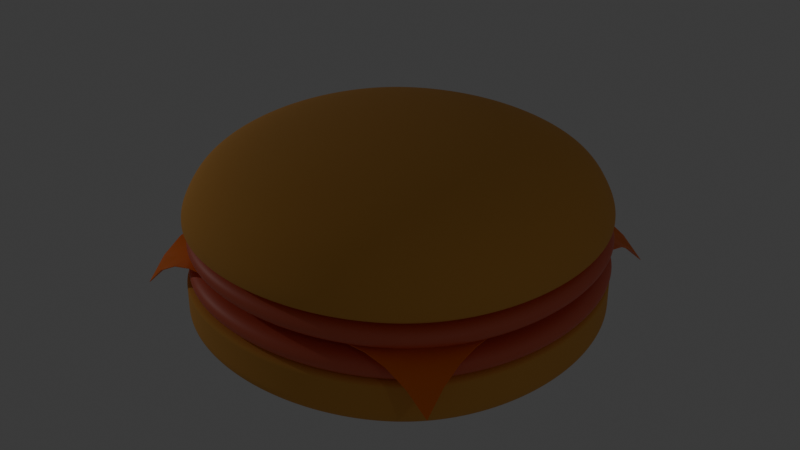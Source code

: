 # Source: HamBurger.blend  (saved by Blender 4.3.34; exported with 4.5.12 LTS)
import bpy
from mathutils import Matrix  # noqa: F401  (used for matrix-valued properties, if any)

bpy.ops.wm.read_factory_settings(use_empty=True)
scene = bpy.context.scene
scene.name = 'Scene'

# ---- collections
col_collection = bpy.data.collections.new('Collection'); scene.collection.children.link(col_collection)

# ---- materials (node trees are filled in below, after node groups)
mat_bun_material = bpy.data.materials.new('Bun Material')
mat_meat = bpy.data.materials.new('Meat')
mat_meat.alpha_threshold = 0.0
mat_meat.roughness = 0.5
mat_meat.line_color = (0.0, 0.0, 0.0, 1.0)
mat_cheese = bpy.data.materials.new('Cheese')

# ---- node groups
ng_smooth_by_angle = bpy.data.node_groups.new('Smooth by Angle', 'GeometryNodeTree')
_s = ng_smooth_by_angle.interface.new_socket(name='Mesh', in_out='OUTPUT', socket_type='NodeSocketGeometry')
_s = ng_smooth_by_angle.interface.new_socket(name='Mesh', in_out='INPUT', socket_type='NodeSocketGeometry')
_s = ng_smooth_by_angle.interface.new_socket(name='Angle', in_out='INPUT', socket_type='NodeSocketFloat')
_s.subtype = 'ANGLE'
_s.default_value = 0.5236
_s.min_value = 0.0
_s.max_value = 3.142
_s.description = 'Maximum face angle for smooth edges'
_s = ng_smooth_by_angle.interface.new_socket(name='Ignore Sharpness', in_out='INPUT', socket_type='NodeSocketBool')
_s.force_non_field = True
ng_smooth_by_angle.description = 'Set the sharpness of mesh edges based on the angle between the neighboring faces'
ng_smooth_by_angle.is_modifier = True
_N = ng_smooth_by_angle.nodes; _L = ng_smooth_by_angle.links
n0 = _N.new('GeometryNodeSetShadeSmooth'); n0.name = 'Set Shade Smooth'; n0.location = (120, -80)
n0.domain = 'EDGE'
n1 = _N.new('GeometryNodeSetShadeSmooth'); n1.name = 'Set Shade Smooth.001'; n1.location = (300, -80)
n2 = _N.new('NodeGroupOutput'); n2.name = 'Group Output'; n2.location = (480, -80)
n3 = _N.new('GeometryNodeInputMeshEdgeAngle'); n3.name = 'Edge Angle'; n3.location = (-440, -240)
n4 = _N.new('NodeGroupInput'); n4.name = 'Group Input'; n4.location = (-80, -80)
n5 = _N.new('GeometryNodeInputEdgeSmooth'); n5.name = 'Is Edge Smooth'; n5.location = (-260, -120)
n6 = _N.new('GeometryNodeInputShadeSmooth'); n6.name = 'Is Shade Smooth'; n6.location = (-440, -397)
n7 = _N.new('FunctionNodeCompare'); n7.name = 'Compare'; n7.location = (-260, -260)
n7.operation = 'LESS_EQUAL'
n7.inputs[6].default_value = (0.0, 0.0, 0.0, 0.0)
n7.inputs[7].default_value = (0.0, 0.0, 0.0, 0.0)
n8 = _N.new('FunctionNodeBooleanMath'); n8.name = 'Boolean Math.001'; n8.location = (-80, -260)
n9 = _N.new('NodeGroupInput'); n9.name = 'Group Input.001'; n9.location = (-440, -329)
n10 = _N.new('NodeGroupInput'); n10.name = 'Group Input.002'; n10.location = (-259, -189)
n11 = _N.new('FunctionNodeBooleanMath'); n11.name = 'Boolean Math'; n11.location = (-80, -149)
n11.operation = 'OR'
n12 = _N.new('FunctionNodeBooleanMath'); n12.name = 'Boolean Math.002'; n12.location = (-260, -380)
n12.operation = 'OR'
n13 = _N.new('NodeGroupInput'); n13.name = 'Group Input.003'; n13.location = (-440, -460)
_L.new(n3.outputs[0], n7.inputs[0])
_L.new(n1.outputs[0], n2.inputs[0])
_L.new(n9.outputs[1], n7.inputs[1])
_L.new(n7.outputs[0], n8.inputs[0])
_L.new(n4.outputs[0], n0.inputs[0])
_L.new(n0.outputs[0], n1.inputs[0])
_L.new(n8.outputs[0], n0.inputs[2])
_L.new(n10.outputs[2], n11.inputs[1])
_L.new(n5.outputs[0], n11.inputs[0])
_L.new(n11.outputs[0], n0.inputs[1])
_L.new(n13.outputs[2], n12.inputs[1])
_L.new(n6.outputs[0], n12.inputs[0])
_L.new(n12.outputs[0], n8.inputs[1])
n2.is_active_output = True

# ---- material node trees
mat_bun_material.use_nodes = True; mat_bun_material.node_tree.nodes.clear()
_N = mat_bun_material.node_tree.nodes; _L = mat_bun_material.node_tree.links
n0 = _N.new('ShaderNodeBsdfPrincipled'); n0.name = 'Principled BSDF'; n0.location = (10, 300)
n0.inputs[0].default_value = (0.8018, 0.3814, 0.08291, 1.0)
n0.inputs[2].default_value = 1.0
n1 = _N.new('ShaderNodeOutputMaterial'); n1.name = 'Material Output'; n1.location = (300, 300)
_L.new(n0.outputs[0], n1.inputs[0])
n1.is_active_output = True
mat_meat.use_nodes = True; mat_meat.node_tree.nodes.clear()
_N = mat_meat.node_tree.nodes; _L = mat_meat.node_tree.links
n0 = _N.new('ShaderNodeOutputMaterial'); n0.name = 'Material Output'; n0.location = (300, 300)
n1 = _N.new('ShaderNodeBsdfPrincipled'); n1.name = 'Principled BSDF'; n1.location = (10, 300)
n1.inputs[0].default_value = (0.8013, 0.1496, 0.0778, 1.0)
n1.inputs[3].default_value = 1.45
_L.new(n1.outputs[0], n0.inputs[0])
n0.is_active_output = True
mat_cheese.use_nodes = True; mat_cheese.node_tree.nodes.clear()
_N = mat_cheese.node_tree.nodes; _L = mat_cheese.node_tree.links
n0 = _N.new('ShaderNodeBsdfPrincipled'); n0.name = 'Principled BSDF'; n0.location = (10, 300)
n0.inputs[0].default_value = (1.0, 0.1983, 0.009286, 1.0)
n1 = _N.new('ShaderNodeOutputMaterial'); n1.name = 'Material Output'; n1.location = (300, 300)
_L.new(n0.outputs[0], n1.inputs[0])
n1.is_active_output = True

# ---- world
world_world = bpy.data.worlds.new('World'); scene.world = world_world
world_world.use_nodes = True; world_world.node_tree.nodes.clear()
_N = world_world.node_tree.nodes; _L = world_world.node_tree.links
n0 = _N.new('ShaderNodeOutputWorld'); n0.name = 'World Output'; n0.location = (300, 300)
n1 = _N.new('ShaderNodeBackground'); n1.name = 'Background'; n1.location = (10, 300)
n1.inputs[0].default_value = (0.05088, 0.05088, 0.05088, 1.0)
_L.new(n1.outputs[0], n0.inputs[0])
n0.is_active_output = True
world_world.color = (0.05088, 0.05088, 0.05088)
world_world.sun_shadow_jitter_overblur = 0.0

# ---- lights
light_point = bpy.data.lights.new('Point', 'POINT')
light_point.energy = 1.5e+04
light_point.shadow_soft_size = 0.6703
light_point_001 = bpy.data.lights.new('Point.001', 'POINT')
light_point_001.energy = 3000.0
light_point_002 = bpy.data.lights.new('Point.002', 'POINT')
light_point_002.energy = 3000.0
light_point_003 = bpy.data.lights.new('Point.003', 'POINT')
light_point_003.energy = 3000.0

# ---- meshes
me_cube = bpy.data.meshes.new('Cube')
me_cube.from_pydata([(-29.86, -29.86, 0.3575), (-29.86, -29.86, 10.78), (-29.86, 29.86, 0.3575), (-29.86, 29.86, 10.78), (29.86, -29.86, 0.3575), (29.86, -29.86, 10.78), (29.86, 29.86, 0.3575), (29.86, 29.86, 10.78), (-29.86, -29.86, 9.042), (-29.86, 29.86, 9.042), (29.86, 29.86, 9.042), (29.86, -29.86, 9.042), (-29.86, 29.86, 6.762), (29.86, 29.86, 6.762), (29.86, -29.86, 6.762), (-29.86, -29.86, 6.762)], [], [(8, 1, 3, 9), (9, 3, 7, 10), (10, 7, 5, 11), (11, 5, 1, 8), (2, 6, 4, 0), (7, 3, 1, 5), (14, 11, 8, 15), (13, 10, 11, 14), (12, 9, 10, 13), (15, 8, 9, 12), (0, 15, 12, 2), (2, 12, 13, 6), (6, 13, 14, 4), (4, 14, 15, 0)])
me_cube.polygons.foreach_set('use_smooth', [True] * 14)
_uv = me_cube.uv_layers.new(name='UVMap')
_uv.uv.foreach_set('vector', [0.5983, 0.0, 0.625, 0.0, 0.625, 0.25, 0.5983, 0.25, 0.5983, 0.25, 0.625, 0.25, 0.625, 0.5, 0.5983, 0.5, 0.5983, 0.5, 0.625, 0.5, 0.625, 0.75, 0.5983, 0.75, 0.5983, 0.75, 0.625, 0.75, 0.625, 1.0, 0.5983, 1.0, 0.125, 0.5, 0.375, 0.5, 0.375, 0.75, 0.125, 0.75, 0.625, 0.5, 0.875, 0.5, 0.875, 0.75, 0.625, 0.75, 0.4735, 0.75, 0.5983, 0.75, 0.5983, 1.0, 0.4735, 1.0, 0.4735, 0.5, 0.5983, 0.5, 0.5983, 0.75, 0.4735, 0.75, 0.4735, 0.25, 0.5983, 0.25, 0.5983, 0.5, 0.4735, 0.5, 0.4735, 0.0, 0.5983, 0.0, 0.5983, 0.25, 0.4735, 0.25, 0.375, 0.0, 0.4735, 0.0, 0.4735, 0.25, 0.375, 0.25, 0.375, 0.25, 0.4735, 0.25, 0.4735, 0.5, 0.375, 0.5, 0.375, 0.5, 0.4735, 0.5, 0.4735, 0.75, 0.375, 0.75, 0.375, 0.75, 0.4735, 0.75, 0.4735, 1.0, 0.375, 1.0])
me_cube.materials.append(mat_bun_material)
me_cube.update()
me_cube_001 = bpy.data.meshes.new('Cube.001')
me_cube_001.from_pydata([(-24.9, -24.9, 4.685), (-21.62, -21.62, 8.791), (-24.9, 24.9, 4.685), (-21.62, 21.62, 8.791), (24.9, -24.9, 4.685), (21.62, -21.62, 8.791), (24.9, 24.9, 4.685), (21.62, 21.62, 8.791), (-29.86, -29.86, 8.487), (-29.86, 29.86, 8.487), (29.86, 29.86, 8.487), (29.86, -29.86, 8.487), (-29.86, 29.86, 5.433), (29.86, 29.86, 5.433), (29.86, -29.86, 5.433), (-29.86, -29.86, 5.433)], [], [(8, 1, 3, 9), (9, 3, 7, 10), (10, 7, 5, 11), (11, 5, 1, 8), (2, 6, 4, 0), (7, 3, 1, 5), (14, 11, 8, 15), (13, 10, 11, 14), (12, 9, 10, 13), (15, 8, 9, 12), (0, 15, 12, 2), (2, 12, 13, 6), (6, 13, 14, 4), (4, 14, 15, 0)])
me_cube_001.polygons.foreach_set('use_smooth', [True] * 14)
_uv = me_cube_001.uv_layers.new(name='UVMap')
_uv.uv.foreach_set('vector', [0.5983, 0.0, 0.625, 0.0, 0.625, 0.25, 0.5983, 0.25, 0.5983, 0.25, 0.625, 0.25, 0.625, 0.5, 0.5983, 0.5, 0.5983, 0.5, 0.625, 0.5, 0.625, 0.75, 0.5983, 0.75, 0.5983, 0.75, 0.625, 0.75, 0.625, 1.0, 0.5983, 1.0, 0.125, 0.5, 0.375, 0.5, 0.375, 0.75, 0.125, 0.75, 0.625, 0.5, 0.875, 0.5, 0.875, 0.75, 0.625, 0.75, 0.4735, 0.75, 0.5983, 0.75, 0.5983, 1.0, 0.4735, 1.0, 0.4735, 0.5, 0.5983, 0.5, 0.5983, 0.75, 0.4735, 0.75, 0.4735, 0.25, 0.5983, 0.25, 0.5983, 0.5, 0.4735, 0.5, 0.4735, 0.0, 0.5983, 0.0, 0.5983, 0.25, 0.4735, 0.25, 0.375, 0.0, 0.4735, 0.0, 0.4735, 0.25, 0.375, 0.25, 0.375, 0.25, 0.4735, 0.25, 0.4735, 0.5, 0.375, 0.5, 0.375, 0.5, 0.4735, 0.5, 0.4735, 0.75, 0.375, 0.75, 0.375, 0.75, 0.4735, 0.75, 0.4735, 1.0, 0.375, 1.0])
me_cube_001.materials.append(mat_meat)
me_cube_001.update()
me_plane = bpy.data.meshes.new('Plane')
me_plane.from_pydata([(-23.72, -23.3, -13.75), (23.43, -23.3, -13.75), (-21.71, 24.53, -10.73), (23.43, 23.86, -13.75), (-22.71, 21.22, -9.707), (-23.21, 18.0, -9.043), (-23.42, 14.87, -8.641), (-23.54, 11.82, -8.408), (-23.58, 8.842, -8.341), (-23.58, 5.895, -8.341), (-23.58, 2.947, -8.341), (-23.58, 0.0, -8.341), (-23.58, -2.947, -8.341), (-23.58, -5.895, -8.341), (-23.58, -8.842, -8.341), (-23.58, -11.79, -8.341), (-23.58, -14.74, -8.391), (-23.58, -17.68, -9.116), (-23.61, -20.58, -10.81), (-20.66, -23.53, -10.81), (-17.68, -23.58, -9.116), (-14.74, -23.58, -8.391), (-11.79, -23.58, -8.341), (-8.842, -23.58, -8.341), (-5.895, -23.58, -8.341), (-2.947, -23.58, -8.341), (0.0, -23.58, -8.341), (2.947, -23.58, -8.341), (5.895, -23.58, -8.341), (8.842, -23.58, -8.341), (11.79, -23.58, -8.341), (14.74, -23.58, -8.391), (17.68, -23.58, -9.116), (20.6, -23.53, -10.81), (23.55, -20.58, -10.81), (23.58, -17.68, -9.116), (23.58, -14.74, -8.391), (23.58, -11.79, -8.341), (23.58, -8.842, -8.341), (23.58, -5.895, -8.341), (23.58, -2.947, -8.341), (23.58, 0.0, -8.341), (23.58, 2.947, -8.341), (23.58, 5.895, -8.341), (23.58, 8.842, -8.341), (23.58, 11.79, -8.341), (23.58, 14.74, -8.391), (23.58, 17.68, -9.116), (23.55, 20.68, -10.81), (20.6, 23.63, -10.81), (17.68, 23.58, -9.116), (14.74, 23.58, -8.391), (11.79, 23.58, -8.341), (8.842, 23.58, -8.341), (5.895, 23.58, -8.341), (2.947, 23.58, -8.341), (0.0, 23.58, -8.341), (-2.947, 23.58, -8.341), (-5.895, 23.58, -8.341), (-8.842, 23.58, -8.341), (-11.75, 23.61, -8.408), (-14.58, 23.72, -8.641), (-17.28, 23.9, -9.058), (-19.67, 24.17, -9.751), (-20.64, -20.62, -9.97), (-20.63, -17.68, -8.868), (-20.63, -14.74, -8.355), (-20.63, -11.79, -8.341), (-20.63, -8.842, -8.341), (-20.63, -5.895, -8.341), (-20.63, -2.947, -8.341), (-20.63, 0.0, -8.341), (-20.63, 2.947, -8.341), (-20.63, 5.895, -8.341), (-20.63, 8.842, -8.341), (-20.61, 11.81, -8.391), (-20.5, 14.85, -8.592), (-20.32, 17.95, -8.933), (-19.99, 21.1, -9.406), (-17.68, -20.63, -8.868), (-17.68, -17.68, -8.454), (-17.68, -14.74, -8.341), (-17.68, -11.79, -8.341), (-17.68, -8.842, -8.341), (-17.68, -5.895, -8.341), (-17.68, -2.947, -8.341), (-17.68, 0.0, -8.341), (-17.68, 2.947, -8.341), (-17.68, 5.895, -8.341), (-17.68, 8.842, -8.341), (-17.68, 11.8, -8.356), (-17.61, 14.8, -8.48), (-17.5, 17.85, -8.698), (-17.37, 20.9, -8.934), (-14.74, -20.63, -8.355), (-14.74, -17.68, -8.341), (-14.74, -14.74, -8.341), (-14.74, -11.79, -8.341), (-14.74, -8.842, -8.341), (-14.74, -5.895, -8.341), (-14.74, -2.947, -8.341), (-14.74, 0.0, -8.341), (-14.74, 2.947, -8.341), (-14.74, 5.895, -8.341), (-14.74, 8.842, -8.341), (-14.74, 11.79, -8.341), (-14.72, 14.75, -8.376), (-14.66, 17.75, -8.48), (-14.6, 20.75, -8.592), (-11.79, -20.63, -8.341), (-11.79, -17.68, -8.341), (-11.79, -14.74, -8.341), (-11.79, -11.79, -8.341), (-11.79, -8.842, -8.341), (-11.79, -5.895, -8.341), (-11.79, -2.947, -8.341), (-11.79, 0.0, -8.341), (-11.79, 2.947, -8.341), (-11.79, 5.895, -8.341), (-11.79, 8.842, -8.341), (-11.79, 11.79, -8.341), (-11.79, 14.74, -8.341), (-11.78, 17.69, -8.356), (-11.76, 20.65, -8.391), (-8.842, -20.63, -8.341), (-8.842, -17.68, -8.341), (-8.842, -14.74, -8.341), (-8.842, -11.79, -8.341), (-8.842, -8.842, -8.341), (-8.842, -5.895, -8.341), (-8.842, -2.947, -8.341), (-8.842, 0.0, -8.341), (-8.842, 2.947, -8.341), (-8.842, 5.895, -8.341), (-8.842, 8.842, -8.341), (-8.842, 11.79, -8.341), (-8.842, 14.74, -8.341), (-8.842, 17.68, -8.341), (-8.842, 20.63, -8.341), (-5.895, -20.63, -8.341), (-5.895, -17.68, -8.341), (-5.895, -14.74, -8.341), (-5.895, -11.79, -8.341), (-5.895, -8.842, -8.341), (-5.895, -5.895, -8.341), (-5.895, -2.947, -8.341), (-5.895, 0.0, -8.341), (-5.895, 2.947, -8.341), (-5.895, 5.895, -8.341), (-5.895, 8.842, -8.341), (-5.895, 11.79, -8.341), (-5.895, 14.74, -8.341), (-5.895, 17.68, -8.341), (-5.895, 20.63, -8.341), (-2.947, -20.63, -8.341), (-2.947, -17.68, -8.341), (-2.947, -14.74, -8.341), (-2.947, -11.79, -8.341), (-2.947, -8.842, -8.341), (-2.947, -5.895, -8.341), (-2.947, -2.947, -8.341), (-2.947, 0.0, -8.341), (-2.947, 2.947, -8.341), (-2.947, 5.895, -8.341), (-2.947, 8.842, -8.341), (-2.947, 11.79, -8.341), (-2.947, 14.74, -8.341), (-2.947, 17.68, -8.341), (-2.947, 20.63, -8.341), (0.0, -20.63, -8.341), (0.0, -17.68, -8.341), (0.0, -14.74, -8.341), (0.0, -11.79, -8.341), (0.0, -8.842, -8.341), (0.0, -5.895, -8.341), (0.0, -2.947, -8.341), (0.0, 0.0, -8.341), (0.0, 2.947, -8.341), (0.0, 5.895, -8.341), (0.0, 8.842, -8.341), (0.0, 11.79, -8.341), (0.0, 14.74, -8.341), (0.0, 17.68, -8.341), (0.0, 20.63, -8.341), (2.947, -20.63, -8.341), (2.947, -17.68, -8.341), (2.947, -14.74, -8.341), (2.947, -11.79, -8.341), (2.947, -8.842, -8.341), (2.947, -5.895, -8.341), (2.947, -2.947, -8.341), (2.947, 0.0, -8.341), (2.947, 2.947, -8.341), (2.947, 5.895, -8.341), (2.947, 8.842, -8.341), (2.947, 11.79, -8.341), (2.947, 14.74, -8.341), (2.947, 17.68, -8.341), (2.947, 20.63, -8.341), (5.895, -20.63, -8.341), (5.895, -17.68, -8.341), (5.895, -14.74, -8.341), (5.895, -11.79, -8.341), (5.895, -8.842, -8.341), (5.895, -5.895, -8.341), (5.895, -2.947, -8.341), (5.895, 0.0, -8.341), (5.895, 2.947, -8.341), (5.895, 5.895, -8.341), (5.895, 8.842, -8.341), (5.895, 11.79, -8.341), (5.895, 14.74, -8.341), (5.895, 17.68, -8.341), (5.895, 20.63, -8.341), (8.842, -20.63, -8.341), (8.842, -17.68, -8.341), (8.842, -14.74, -8.341), (8.842, -11.79, -8.341), (8.842, -8.842, -8.341), (8.842, -5.895, -8.341), (8.842, -2.947, -8.341), (8.842, 0.0, -8.341), (8.842, 2.947, -8.341), (8.842, 5.895, -8.341), (8.842, 8.842, -8.341), (8.842, 11.79, -8.341), (8.842, 14.74, -8.341), (8.842, 17.68, -8.341), (8.842, 20.63, -8.341), (11.79, -20.63, -8.341), (11.79, -17.68, -8.341), (11.79, -14.74, -8.341), (11.79, -11.79, -8.341), (11.79, -8.842, -8.341), (11.79, -5.895, -8.341), (11.79, -2.947, -8.341), (11.79, 0.0, -8.341), (11.79, 2.947, -8.341), (11.79, 5.895, -8.341), (11.79, 8.842, -8.341), (11.79, 11.79, -8.341), (11.79, 14.74, -8.341), (11.79, 17.68, -8.341), (11.79, 20.63, -8.341), (14.74, -20.63, -8.355), (14.74, -17.68, -8.341), (14.74, -14.74, -8.341), (14.74, -11.79, -8.341), (14.74, -8.842, -8.341), (14.74, -5.895, -8.341), (14.74, -2.947, -8.341), (14.74, 0.0, -8.341), (14.74, 2.947, -8.341), (14.74, 5.895, -8.341), (14.74, 8.842, -8.341), (14.74, 11.79, -8.341), (14.74, 14.74, -8.341), (14.74, 17.68, -8.341), (14.74, 20.63, -8.355), (17.68, -20.63, -8.868), (17.68, -17.68, -8.454), (17.68, -14.74, -8.341), (17.68, -11.79, -8.341), (17.68, -8.842, -8.341), (17.68, -5.895, -8.341), (17.68, -2.947, -8.341), (17.68, 0.0, -8.341), (17.68, 2.947, -8.341), (17.68, 5.895, -8.341), (17.68, 8.842, -8.341), (17.68, 11.79, -8.341), (17.68, 14.74, -8.341), (17.68, 17.68, -8.454), (17.68, 20.63, -8.868), (20.62, -20.62, -9.97), (20.63, -17.68, -8.868), (20.63, -14.74, -8.355), (20.63, -11.79, -8.341), (20.63, -8.842, -8.341), (20.63, -5.895, -8.341), (20.63, -2.947, -8.341), (20.63, 0.0, -8.341), (20.63, 2.947, -8.341), (20.63, 5.895, -8.341), (20.63, 8.842, -8.341), (20.63, 11.79, -8.341), (20.63, 14.74, -8.355), (20.63, 17.68, -8.868), (20.62, 20.65, -9.97)], [], [(288, 48, 3, 49), (4, 78, 63, 2), (78, 93, 62, 63), (93, 108, 61, 62), (108, 123, 60, 61), (123, 138, 59, 60), (138, 153, 58, 59), (153, 168, 57, 58), (168, 183, 56, 57), (183, 198, 55, 56), (198, 213, 54, 55), (213, 228, 53, 54), (228, 243, 52, 53), (243, 258, 51, 52), (258, 273, 50, 51), (273, 288, 49, 50), (0, 19, 64, 18), (18, 64, 65, 17), (17, 65, 66, 16), (16, 66, 67, 15), (15, 67, 68, 14), (14, 68, 69, 13), (13, 69, 70, 12), (12, 70, 71, 11), (11, 71, 72, 10), (10, 72, 73, 9), (9, 73, 74, 8), (8, 74, 75, 7), (7, 75, 76, 6), (6, 76, 77, 5), (5, 77, 78, 4), (19, 20, 79, 64), (64, 79, 80, 65), (65, 80, 81, 66), (66, 81, 82, 67), (67, 82, 83, 68), (68, 83, 84, 69), (69, 84, 85, 70), (70, 85, 86, 71), (71, 86, 87, 72), (72, 87, 88, 73), (73, 88, 89, 74), (74, 89, 90, 75), (75, 90, 91, 76), (76, 91, 92, 77), (77, 92, 93, 78), (20, 21, 94, 79), (79, 94, 95, 80), (80, 95, 96, 81), (81, 96, 97, 82), (82, 97, 98, 83), (83, 98, 99, 84), (84, 99, 100, 85), (85, 100, 101, 86), (86, 101, 102, 87), (87, 102, 103, 88), (88, 103, 104, 89), (89, 104, 105, 90), (90, 105, 106, 91), (91, 106, 107, 92), (92, 107, 108, 93), (21, 22, 109, 94), (94, 109, 110, 95), (95, 110, 111, 96), (96, 111, 112, 97), (97, 112, 113, 98), (98, 113, 114, 99), (99, 114, 115, 100), (100, 115, 116, 101), (101, 116, 117, 102), (102, 117, 118, 103), (103, 118, 119, 104), (104, 119, 120, 105), (105, 120, 121, 106), (106, 121, 122, 107), (107, 122, 123, 108), (22, 23, 124, 109), (109, 124, 125, 110), (110, 125, 126, 111), (111, 126, 127, 112), (112, 127, 128, 113), (113, 128, 129, 114), (114, 129, 130, 115), (115, 130, 131, 116), (116, 131, 132, 117), (117, 132, 133, 118), (118, 133, 134, 119), (119, 134, 135, 120), (120, 135, 136, 121), (121, 136, 137, 122), (122, 137, 138, 123), (23, 24, 139, 124), (124, 139, 140, 125), (125, 140, 141, 126), (126, 141, 142, 127), (127, 142, 143, 128), (128, 143, 144, 129), (129, 144, 145, 130), (130, 145, 146, 131), (131, 146, 147, 132), (132, 147, 148, 133), (133, 148, 149, 134), (134, 149, 150, 135), (135, 150, 151, 136), (136, 151, 152, 137), (137, 152, 153, 138), (24, 25, 154, 139), (139, 154, 155, 140), (140, 155, 156, 141), (141, 156, 157, 142), (142, 157, 158, 143), (143, 158, 159, 144), (144, 159, 160, 145), (145, 160, 161, 146), (146, 161, 162, 147), (147, 162, 163, 148), (148, 163, 164, 149), (149, 164, 165, 150), (150, 165, 166, 151), (151, 166, 167, 152), (152, 167, 168, 153), (25, 26, 169, 154), (154, 169, 170, 155), (155, 170, 171, 156), (156, 171, 172, 157), (157, 172, 173, 158), (158, 173, 174, 159), (159, 174, 175, 160), (160, 175, 176, 161), (161, 176, 177, 162), (162, 177, 178, 163), (163, 178, 179, 164), (164, 179, 180, 165), (165, 180, 181, 166), (166, 181, 182, 167), (167, 182, 183, 168), (26, 27, 184, 169), (169, 184, 185, 170), (170, 185, 186, 171), (171, 186, 187, 172), (172, 187, 188, 173), (173, 188, 189, 174), (174, 189, 190, 175), (175, 190, 191, 176), (176, 191, 192, 177), (177, 192, 193, 178), (178, 193, 194, 179), (179, 194, 195, 180), (180, 195, 196, 181), (181, 196, 197, 182), (182, 197, 198, 183), (27, 28, 199, 184), (184, 199, 200, 185), (185, 200, 201, 186), (186, 201, 202, 187), (187, 202, 203, 188), (188, 203, 204, 189), (189, 204, 205, 190), (190, 205, 206, 191), (191, 206, 207, 192), (192, 207, 208, 193), (193, 208, 209, 194), (194, 209, 210, 195), (195, 210, 211, 196), (196, 211, 212, 197), (197, 212, 213, 198), (28, 29, 214, 199), (199, 214, 215, 200), (200, 215, 216, 201), (201, 216, 217, 202), (202, 217, 218, 203), (203, 218, 219, 204), (204, 219, 220, 205), (205, 220, 221, 206), (206, 221, 222, 207), (207, 222, 223, 208), (208, 223, 224, 209), (209, 224, 225, 210), (210, 225, 226, 211), (211, 226, 227, 212), (212, 227, 228, 213), (29, 30, 229, 214), (214, 229, 230, 215), (215, 230, 231, 216), (216, 231, 232, 217), (217, 232, 233, 218), (218, 233, 234, 219), (219, 234, 235, 220), (220, 235, 236, 221), (221, 236, 237, 222), (222, 237, 238, 223), (223, 238, 239, 224), (224, 239, 240, 225), (225, 240, 241, 226), (226, 241, 242, 227), (227, 242, 243, 228), (30, 31, 244, 229), (229, 244, 245, 230), (230, 245, 246, 231), (231, 246, 247, 232), (232, 247, 248, 233), (233, 248, 249, 234), (234, 249, 250, 235), (235, 250, 251, 236), (236, 251, 252, 237), (237, 252, 253, 238), (238, 253, 254, 239), (239, 254, 255, 240), (240, 255, 256, 241), (241, 256, 257, 242), (242, 257, 258, 243), (31, 32, 259, 244), (244, 259, 260, 245), (245, 260, 261, 246), (246, 261, 262, 247), (247, 262, 263, 248), (248, 263, 264, 249), (249, 264, 265, 250), (250, 265, 266, 251), (251, 266, 267, 252), (252, 267, 268, 253), (253, 268, 269, 254), (254, 269, 270, 255), (255, 270, 271, 256), (256, 271, 272, 257), (257, 272, 273, 258), (32, 33, 274, 259), (259, 274, 275, 260), (260, 275, 276, 261), (261, 276, 277, 262), (262, 277, 278, 263), (263, 278, 279, 264), (264, 279, 280, 265), (265, 280, 281, 266), (266, 281, 282, 267), (267, 282, 283, 268), (268, 283, 284, 269), (269, 284, 285, 270), (270, 285, 286, 271), (271, 286, 287, 272), (272, 287, 288, 273), (33, 1, 34, 274), (274, 34, 35, 275), (275, 35, 36, 276), (276, 36, 37, 277), (277, 37, 38, 278), (278, 38, 39, 279), (279, 39, 40, 280), (280, 40, 41, 281), (281, 41, 42, 282), (282, 42, 43, 283), (283, 43, 44, 284), (284, 44, 45, 285), (285, 45, 46, 286), (286, 46, 47, 287), (287, 47, 48, 288)])
me_plane.polygons.foreach_set('use_smooth', [True] * 256)
_uv = me_plane.uv_layers.new(name='UVMap')
_uv.uv.foreach_set('vector', [0.9375, 0.9375, 1.0, 0.9375, 1.0, 1.0, 0.9375, 1.0, 0.0, 0.9375, 0.0625, 0.9375, 0.0625, 1.0, 0.0, 1.0, 0.0625, 0.9375, 0.125, 0.9375, 0.125, 1.0, 0.0625, 1.0, 0.125, 0.9375, 0.1875, 0.9375, 0.1875, 1.0, 0.125, 1.0, 0.1875, 0.9375, 0.25, 0.9375, 0.25, 1.0, 0.1875, 1.0, 0.25, 0.9375, 0.3125, 0.9375, 0.3125, 1.0, 0.25, 1.0, 0.3125, 0.9375, 0.375, 0.9375, 0.375, 1.0, 0.3125, 1.0, 0.375, 0.9375, 0.4375, 0.9375, 0.4375, 1.0, 0.375, 1.0, 0.4375, 0.9375, 0.5, 0.9375, 0.5, 1.0, 0.4375, 1.0, 0.5, 0.9375, 0.5625, 0.9375, 0.5625, 1.0, 0.5, 1.0, 0.5625, 0.9375, 0.625, 0.9375, 0.625, 1.0, 0.5625, 1.0, 0.625, 0.9375, 0.6875, 0.9375, 0.6875, 1.0, 0.625, 1.0, 0.6875, 0.9375, 0.75, 0.9375, 0.75, 1.0, 0.6875, 1.0, 0.75, 0.9375, 0.8125, 0.9375, 0.8125, 1.0, 0.75, 1.0, 0.8125, 0.9375, 0.875, 0.9375, 0.875, 1.0, 0.8125, 1.0, 0.875, 0.9375, 0.9375, 0.9375, 0.9375, 1.0, 0.875, 1.0, 0.0, 0.0, 0.0625, 0.0, 0.0625, 0.0625, 0.0, 0.0625, 0.0, 0.0625, 0.0625, 0.0625, 0.0625, 0.125, 0.0, 0.125, 0.0, 0.125, 0.0625, 0.125, 0.0625, 0.1875, 0.0, 0.1875, 0.0, 0.1875, 0.0625, 0.1875, 0.0625, 0.25, 0.0, 0.25, 0.0, 0.25, 0.0625, 0.25, 0.0625, 0.3125, 0.0, 0.3125, 0.0, 0.3125, 0.0625, 0.3125, 0.0625, 0.375, 0.0, 0.375, 0.0, 0.375, 0.0625, 0.375, 0.0625, 0.4375, 0.0, 0.4375, 0.0, 0.4375, 0.0625, 0.4375, 0.0625, 0.5, 0.0, 0.5, 0.0, 0.5, 0.0625, 0.5, 0.0625, 0.5625, 0.0, 0.5625, 0.0, 0.5625, 0.0625, 0.5625, 0.0625, 0.625, 0.0, 0.625, 0.0, 0.625, 0.0625, 0.625, 0.0625, 0.6875, 0.0, 0.6875, 0.0, 0.6875, 0.0625, 0.6875, 0.0625, 0.75, 0.0, 0.75, 0.0, 0.75, 0.0625, 0.75, 0.0625, 0.8125, 0.0, 0.8125, 0.0, 0.8125, 0.0625, 0.8125, 0.0625, 0.875, 0.0, 0.875, 0.0, 0.875, 0.0625, 0.875, 0.0625, 0.9375, 0.0, 0.9375, 0.0625, 0.0, 0.125, 0.0, 0.125, 0.0625, 0.0625, 0.0625, 0.0625, 0.0625, 0.125, 0.0625, 0.125, 0.125, 0.0625, 0.125, 0.0625, 0.125, 0.125, 0.125, 0.125, 0.1875, 0.0625, 0.1875, 0.0625, 0.1875, 0.125, 0.1875, 0.125, 0.25, 0.0625, 0.25, 0.0625, 0.25, 0.125, 0.25, 0.125, 0.3125, 0.0625, 0.3125, 0.0625, 0.3125, 0.125, 0.3125, 0.125, 0.375, 0.0625, 0.375, 0.0625, 0.375, 0.125, 0.375, 0.125, 0.4375, 0.0625, 0.4375, 0.0625, 0.4375, 0.125, 0.4375, 0.125, 0.5, 0.0625, 0.5, 0.0625, 0.5, 0.125, 0.5, 0.125, 0.5625, 0.0625, 0.5625, 0.0625, 0.5625, 0.125, 0.5625, 0.125, 0.625, 0.0625, 0.625, 0.0625, 0.625, 0.125, 0.625, 0.125, 0.6875, 0.0625, 0.6875, 0.0625, 0.6875, 0.125, 0.6875, 0.125, 0.75, 0.0625, 0.75, 0.0625, 0.75, 0.125, 0.75, 0.125, 0.8125, 0.0625, 0.8125, 0.0625, 0.8125, 0.125, 0.8125, 0.125, 0.875, 0.0625, 0.875, 0.0625, 0.875, 0.125, 0.875, 0.125, 0.9375, 0.0625, 0.9375, 0.125, 0.0, 0.1875, 0.0, 0.1875, 0.0625, 0.125, 0.0625, 0.125, 0.0625, 0.1875, 0.0625, 0.1875, 0.125, 0.125, 0.125, 0.125, 0.125, 0.1875, 0.125, 0.1875, 0.1875, 0.125, 0.1875, 0.125, 0.1875, 0.1875, 0.1875, 0.1875, 0.25, 0.125, 0.25, 0.125, 0.25, 0.1875, 0.25, 0.1875, 0.3125, 0.125, 0.3125, 0.125, 0.3125, 0.1875, 0.3125, 0.1875, 0.375, 0.125, 0.375, 0.125, 0.375, 0.1875, 0.375, 0.1875, 0.4375, 0.125, 0.4375, 0.125, 0.4375, 0.1875, 0.4375, 0.1875, 0.5, 0.125, 0.5, 0.125, 0.5, 0.1875, 0.5, 0.1875, 0.5625, 0.125, 0.5625, 0.125, 0.5625, 0.1875, 0.5625, 0.1875, 0.625, 0.125, 0.625, 0.125, 0.625, 0.1875, 0.625, 0.1875, 0.6875, 0.125, 0.6875, 0.125, 0.6875, 0.1875, 0.6875, 0.1875, 0.75, 0.125, 0.75, 0.125, 0.75, 0.1875, 0.75, 0.1875, 0.8125, 0.125, 0.8125, 0.125, 0.8125, 0.1875, 0.8125, 0.1875, 0.875, 0.125, 0.875, 0.125, 0.875, 0.1875, 0.875, 0.1875, 0.9375, 0.125, 0.9375, 0.1875, 0.0, 0.25, 0.0, 0.25, 0.0625, 0.1875, 0.0625, 0.1875, 0.0625, 0.25, 0.0625, 0.25, 0.125, 0.1875, 0.125, 0.1875, 0.125, 0.25, 0.125, 0.25, 0.1875, 0.1875, 0.1875, 0.1875, 0.1875, 0.25, 0.1875, 0.25, 0.25, 0.1875, 0.25, 0.1875, 0.25, 0.25, 0.25, 0.25, 0.3125, 0.1875, 0.3125, 0.1875, 0.3125, 0.25, 0.3125, 0.25, 0.375, 0.1875, 0.375, 0.1875, 0.375, 0.25, 0.375, 0.25, 0.4375, 0.1875, 0.4375, 0.1875, 0.4375, 0.25, 0.4375, 0.25, 0.5, 0.1875, 0.5, 0.1875, 0.5, 0.25, 0.5, 0.25, 0.5625, 0.1875, 0.5625, 0.1875, 0.5625, 0.25, 0.5625, 0.25, 0.625, 0.1875, 0.625, 0.1875, 0.625, 0.25, 0.625, 0.25, 0.6875, 0.1875, 0.6875, 0.1875, 0.6875, 0.25, 0.6875, 0.25, 0.75, 0.1875, 0.75, 0.1875, 0.75, 0.25, 0.75, 0.25, 0.8125, 0.1875, 0.8125, 0.1875, 0.8125, 0.25, 0.8125, 0.25, 0.875, 0.1875, 0.875, 0.1875, 0.875, 0.25, 0.875, 0.25, 0.9375, 0.1875, 0.9375, 0.25, 0.0, 0.3125, 0.0, 0.3125, 0.0625, 0.25, 0.0625, 0.25, 0.0625, 0.3125, 0.0625, 0.3125, 0.125, 0.25, 0.125, 0.25, 0.125, 0.3125, 0.125, 0.3125, 0.1875, 0.25, 0.1875, 0.25, 0.1875, 0.3125, 0.1875, 0.3125, 0.25, 0.25, 0.25, 0.25, 0.25, 0.3125, 0.25, 0.3125, 0.3125, 0.25, 0.3125, 0.25, 0.3125, 0.3125, 0.3125, 0.3125, 0.375, 0.25, 0.375, 0.25, 0.375, 0.3125, 0.375, 0.3125, 0.4375, 0.25, 0.4375, 0.25, 0.4375, 0.3125, 0.4375, 0.3125, 0.5, 0.25, 0.5, 0.25, 0.5, 0.3125, 0.5, 0.3125, 0.5625, 0.25, 0.5625, 0.25, 0.5625, 0.3125, 0.5625, 0.3125, 0.625, 0.25, 0.625, 0.25, 0.625, 0.3125, 0.625, 0.3125, 0.6875, 0.25, 0.6875, 0.25, 0.6875, 0.3125, 0.6875, 0.3125, 0.75, 0.25, 0.75, 0.25, 0.75, 0.3125, 0.75, 0.3125, 0.8125, 0.25, 0.8125, 0.25, 0.8125, 0.3125, 0.8125, 0.3125, 0.875, 0.25, 0.875, 0.25, 0.875, 0.3125, 0.875, 0.3125, 0.9375, 0.25, 0.9375, 0.3125, 0.0, 0.375, 0.0, 0.375, 0.0625, 0.3125, 0.0625, 0.3125, 0.0625, 0.375, 0.0625, 0.375, 0.125, 0.3125, 0.125, 0.3125, 0.125, 0.375, 0.125, 0.375, 0.1875, 0.3125, 0.1875, 0.3125, 0.1875, 0.375, 0.1875, 0.375, 0.25, 0.3125, 0.25, 0.3125, 0.25, 0.375, 0.25, 0.375, 0.3125, 0.3125, 0.3125, 0.3125, 0.3125, 0.375, 0.3125, 0.375, 0.375, 0.3125, 0.375, 0.3125, 0.375, 0.375, 0.375, 0.375, 0.4375, 0.3125, 0.4375, 0.3125, 0.4375, 0.375, 0.4375, 0.375, 0.5, 0.3125, 0.5, 0.3125, 0.5, 0.375, 0.5, 0.375, 0.5625, 0.3125, 0.5625, 0.3125, 0.5625, 0.375, 0.5625, 0.375, 0.625, 0.3125, 0.625, 0.3125, 0.625, 0.375, 0.625, 0.375, 0.6875, 0.3125, 0.6875, 0.3125, 0.6875, 0.375, 0.6875, 0.375, 0.75, 0.3125, 0.75, 0.3125, 0.75, 0.375, 0.75, 0.375, 0.8125, 0.3125, 0.8125, 0.3125, 0.8125, 0.375, 0.8125, 0.375, 0.875, 0.3125, 0.875, 0.3125, 0.875, 0.375, 0.875, 0.375, 0.9375, 0.3125, 0.9375, 0.375, 0.0, 0.4375, 0.0, 0.4375, 0.0625, 0.375, 0.0625, 0.375, 0.0625, 0.4375, 0.0625, 0.4375, 0.125, 0.375, 0.125, 0.375, 0.125, 0.4375, 0.125, 0.4375, 0.1875, 0.375, 0.1875, 0.375, 0.1875, 0.4375, 0.1875, 0.4375, 0.25, 0.375, 0.25, 0.375, 0.25, 0.4375, 0.25, 0.4375, 0.3125, 0.375, 0.3125, 0.375, 0.3125, 0.4375, 0.3125, 0.4375, 0.375, 0.375, 0.375, 0.375, 0.375, 0.4375, 0.375, 0.4375, 0.4375, 0.375, 0.4375, 0.375, 0.4375, 0.4375, 0.4375, 0.4375, 0.5, 0.375, 0.5, 0.375, 0.5, 0.4375, 0.5, 0.4375, 0.5625, 0.375, 0.5625, 0.375, 0.5625, 0.4375, 0.5625, 0.4375, 0.625, 0.375, 0.625, 0.375, 0.625, 0.4375, 0.625, 0.4375, 0.6875, 0.375, 0.6875, 0.375, 0.6875, 0.4375, 0.6875, 0.4375, 0.75, 0.375, 0.75, 0.375, 0.75, 0.4375, 0.75, 0.4375, 0.8125, 0.375, 0.8125, 0.375, 0.8125, 0.4375, 0.8125, 0.4375, 0.875, 0.375, 0.875, 0.375, 0.875, 0.4375, 0.875, 0.4375, 0.9375, 0.375, 0.9375, 0.4375, 0.0, 0.5, 0.0, 0.5, 0.0625, 0.4375, 0.0625, 0.4375, 0.0625, 0.5, 0.0625, 0.5, 0.125, 0.4375, 0.125, 0.4375, 0.125, 0.5, 0.125, 0.5, 0.1875, 0.4375, 0.1875, 0.4375, 0.1875, 0.5, 0.1875, 0.5, 0.25, 0.4375, 0.25, 0.4375, 0.25, 0.5, 0.25, 0.5, 0.3125, 0.4375, 0.3125, 0.4375, 0.3125, 0.5, 0.3125, 0.5, 0.375, 0.4375, 0.375, 0.4375, 0.375, 0.5, 0.375, 0.5, 0.4375, 0.4375, 0.4375, 0.4375, 0.4375, 0.5, 0.4375, 0.5, 0.5, 0.4375, 0.5, 0.4375, 0.5, 0.5, 0.5, 0.5, 0.5625, 0.4375, 0.5625, 0.4375, 0.5625, 0.5, 0.5625, 0.5, 0.625, 0.4375, 0.625, 0.4375, 0.625, 0.5, 0.625, 0.5, 0.6875, 0.4375, 0.6875, 0.4375, 0.6875, 0.5, 0.6875, 0.5, 0.75, 0.4375, 0.75, 0.4375, 0.75, 0.5, 0.75, 0.5, 0.8125, 0.4375, 0.8125, 0.4375, 0.8125, 0.5, 0.8125, 0.5, 0.875, 0.4375, 0.875, 0.4375, 0.875, 0.5, 0.875, 0.5, 0.9375, 0.4375, 0.9375, 0.5, 0.0, 0.5625, 0.0, 0.5625, 0.0625, 0.5, 0.0625, 0.5, 0.0625, 0.5625, 0.0625, 0.5625, 0.125, 0.5, 0.125, 0.5, 0.125, 0.5625, 0.125, 0.5625, 0.1875, 0.5, 0.1875, 0.5, 0.1875, 0.5625, 0.1875, 0.5625, 0.25, 0.5, 0.25, 0.5, 0.25, 0.5625, 0.25, 0.5625, 0.3125, 0.5, 0.3125, 0.5, 0.3125, 0.5625, 0.3125, 0.5625, 0.375, 0.5, 0.375, 0.5, 0.375, 0.5625, 0.375, 0.5625, 0.4375, 0.5, 0.4375, 0.5, 0.4375, 0.5625, 0.4375, 0.5625, 0.5, 0.5, 0.5, 0.5, 0.5, 0.5625, 0.5, 0.5625, 0.5625, 0.5, 0.5625, 0.5, 0.5625, 0.5625, 0.5625, 0.5625, 0.625, 0.5, 0.625, 0.5, 0.625, 0.5625, 0.625, 0.5625, 0.6875, 0.5, 0.6875, 0.5, 0.6875, 0.5625, 0.6875, 0.5625, 0.75, 0.5, 0.75, 0.5, 0.75, 0.5625, 0.75, 0.5625, 0.8125, 0.5, 0.8125, 0.5, 0.8125, 0.5625, 0.8125, 0.5625, 0.875, 0.5, 0.875, 0.5, 0.875, 0.5625, 0.875, 0.5625, 0.9375, 0.5, 0.9375, 0.5625, 0.0, 0.625, 0.0, 0.625, 0.0625, 0.5625, 0.0625, 0.5625, 0.0625, 0.625, 0.0625, 0.625, 0.125, 0.5625, 0.125, 0.5625, 0.125, 0.625, 0.125, 0.625, 0.1875, 0.5625, 0.1875, 0.5625, 0.1875, 0.625, 0.1875, 0.625, 0.25, 0.5625, 0.25, 0.5625, 0.25, 0.625, 0.25, 0.625, 0.3125, 0.5625, 0.3125, 0.5625, 0.3125, 0.625, 0.3125, 0.625, 0.375, 0.5625, 0.375, 0.5625, 0.375, 0.625, 0.375, 0.625, 0.4375, 0.5625, 0.4375, 0.5625, 0.4375, 0.625, 0.4375, 0.625, 0.5, 0.5625, 0.5, 0.5625, 0.5, 0.625, 0.5, 0.625, 0.5625, 0.5625, 0.5625, 0.5625, 0.5625, 0.625, 0.5625, 0.625, 0.625, 0.5625, 0.625, 0.5625, 0.625, 0.625, 0.625, 0.625, 0.6875, 0.5625, 0.6875, 0.5625, 0.6875, 0.625, 0.6875, 0.625, 0.75, 0.5625, 0.75, 0.5625, 0.75, 0.625, 0.75, 0.625, 0.8125, 0.5625, 0.8125, 0.5625, 0.8125, 0.625, 0.8125, 0.625, 0.875, 0.5625, 0.875, 0.5625, 0.875, 0.625, 0.875, 0.625, 0.9375, 0.5625, 0.9375, 0.625, 0.0, 0.6875, 0.0, 0.6875, 0.0625, 0.625, 0.0625, 0.625, 0.0625, 0.6875, 0.0625, 0.6875, 0.125, 0.625, 0.125, 0.625, 0.125, 0.6875, 0.125, 0.6875, 0.1875, 0.625, 0.1875, 0.625, 0.1875, 0.6875, 0.1875, 0.6875, 0.25, 0.625, 0.25, 0.625, 0.25, 0.6875, 0.25, 0.6875, 0.3125, 0.625, 0.3125, 0.625, 0.3125, 0.6875, 0.3125, 0.6875, 0.375, 0.625, 0.375, 0.625, 0.375, 0.6875, 0.375, 0.6875, 0.4375, 0.625, 0.4375, 0.625, 0.4375, 0.6875, 0.4375, 0.6875, 0.5, 0.625, 0.5, 0.625, 0.5, 0.6875, 0.5, 0.6875, 0.5625, 0.625, 0.5625, 0.625, 0.5625, 0.6875, 0.5625, 0.6875, 0.625, 0.625, 0.625, 0.625, 0.625, 0.6875, 0.625, 0.6875, 0.6875, 0.625, 0.6875, 0.625, 0.6875, 0.6875, 0.6875, 0.6875, 0.75, 0.625, 0.75, 0.625, 0.75, 0.6875, 0.75, 0.6875, 0.8125, 0.625, 0.8125, 0.625, 0.8125, 0.6875, 0.8125, 0.6875, 0.875, 0.625, 0.875, 0.625, 0.875, 0.6875, 0.875, 0.6875, 0.9375, 0.625, 0.9375, 0.6875, 0.0, 0.75, 0.0, 0.75, 0.0625, 0.6875, 0.0625, 0.6875, 0.0625, 0.75, 0.0625, 0.75, 0.125, 0.6875, 0.125, 0.6875, 0.125, 0.75, 0.125, 0.75, 0.1875, 0.6875, 0.1875, 0.6875, 0.1875, 0.75, 0.1875, 0.75, 0.25, 0.6875, 0.25, 0.6875, 0.25, 0.75, 0.25, 0.75, 0.3125, 0.6875, 0.3125, 0.6875, 0.3125, 0.75, 0.3125, 0.75, 0.375, 0.6875, 0.375, 0.6875, 0.375, 0.75, 0.375, 0.75, 0.4375, 0.6875, 0.4375, 0.6875, 0.4375, 0.75, 0.4375, 0.75, 0.5, 0.6875, 0.5, 0.6875, 0.5, 0.75, 0.5, 0.75, 0.5625, 0.6875, 0.5625, 0.6875, 0.5625, 0.75, 0.5625, 0.75, 0.625, 0.6875, 0.625, 0.6875, 0.625, 0.75, 0.625, 0.75, 0.6875, 0.6875, 0.6875, 0.6875, 0.6875, 0.75, 0.6875, 0.75, 0.75, 0.6875, 0.75, 0.6875, 0.75, 0.75, 0.75, 0.75, 0.8125, 0.6875, 0.8125, 0.6875, 0.8125, 0.75, 0.8125, 0.75, 0.875, 0.6875, 0.875, 0.6875, 0.875, 0.75, 0.875, 0.75, 0.9375, 0.6875, 0.9375, 0.75, 0.0, 0.8125, 0.0, 0.8125, 0.0625, 0.75, 0.0625, 0.75, 0.0625, 0.8125, 0.0625, 0.8125, 0.125, 0.75, 0.125, 0.75, 0.125, 0.8125, 0.125, 0.8125, 0.1875, 0.75, 0.1875, 0.75, 0.1875, 0.8125, 0.1875, 0.8125, 0.25, 0.75, 0.25, 0.75, 0.25, 0.8125, 0.25, 0.8125, 0.3125, 0.75, 0.3125, 0.75, 0.3125, 0.8125, 0.3125, 0.8125, 0.375, 0.75, 0.375, 0.75, 0.375, 0.8125, 0.375, 0.8125, 0.4375, 0.75, 0.4375, 0.75, 0.4375, 0.8125, 0.4375, 0.8125, 0.5, 0.75, 0.5, 0.75, 0.5, 0.8125, 0.5, 0.8125, 0.5625, 0.75, 0.5625, 0.75, 0.5625, 0.8125, 0.5625, 0.8125, 0.625, 0.75, 0.625, 0.75, 0.625, 0.8125, 0.625, 0.8125, 0.6875, 0.75, 0.6875, 0.75, 0.6875, 0.8125, 0.6875, 0.8125, 0.75, 0.75, 0.75, 0.75, 0.75, 0.8125, 0.75, 0.8125, 0.8125, 0.75, 0.8125, 0.75, 0.8125, 0.8125, 0.8125, 0.8125, 0.875, 0.75, 0.875, 0.75, 0.875, 0.8125, 0.875, 0.8125, 0.9375, 0.75, 0.9375, 0.8125, 0.0, 0.875, 0.0, 0.875, 0.0625, 0.8125, 0.0625, 0.8125, 0.0625, 0.875, 0.0625, 0.875, 0.125, 0.8125, 0.125, 0.8125, 0.125, 0.875, 0.125, 0.875, 0.1875, 0.8125, 0.1875, 0.8125, 0.1875, 0.875, 0.1875, 0.875, 0.25, 0.8125, 0.25, 0.8125, 0.25, 0.875, 0.25, 0.875, 0.3125, 0.8125, 0.3125, 0.8125, 0.3125, 0.875, 0.3125, 0.875, 0.375, 0.8125, 0.375, 0.8125, 0.375, 0.875, 0.375, 0.875, 0.4375, 0.8125, 0.4375, 0.8125, 0.4375, 0.875, 0.4375, 0.875, 0.5, 0.8125, 0.5, 0.8125, 0.5, 0.875, 0.5, 0.875, 0.5625, 0.8125, 0.5625, 0.8125, 0.5625, 0.875, 0.5625, 0.875, 0.625, 0.8125, 0.625, 0.8125, 0.625, 0.875, 0.625, 0.875, 0.6875, 0.8125, 0.6875, 0.8125, 0.6875, 0.875, 0.6875, 0.875, 0.75, 0.8125, 0.75, 0.8125, 0.75, 0.875, 0.75, 0.875, 0.8125, 0.8125, 0.8125, 0.8125, 0.8125, 0.875, 0.8125, 0.875, 0.875, 0.8125, 0.875, 0.8125, 0.875, 0.875, 0.875, 0.875, 0.9375, 0.8125, 0.9375, 0.875, 0.0, 0.9375, 0.0, 0.9375, 0.0625, 0.875, 0.0625, 0.875, 0.0625, 0.9375, 0.0625, 0.9375, 0.125, 0.875, 0.125, 0.875, 0.125, 0.9375, 0.125, 0.9375, 0.1875, 0.875, 0.1875, 0.875, 0.1875, 0.9375, 0.1875, 0.9375, 0.25, 0.875, 0.25, 0.875, 0.25, 0.9375, 0.25, 0.9375, 0.3125, 0.875, 0.3125, 0.875, 0.3125, 0.9375, 0.3125, 0.9375, 0.375, 0.875, 0.375, 0.875, 0.375, 0.9375, 0.375, 0.9375, 0.4375, 0.875, 0.4375, 0.875, 0.4375, 0.9375, 0.4375, 0.9375, 0.5, 0.875, 0.5, 0.875, 0.5, 0.9375, 0.5, 0.9375, 0.5625, 0.875, 0.5625, 0.875, 0.5625, 0.9375, 0.5625, 0.9375, 0.625, 0.875, 0.625, 0.875, 0.625, 0.9375, 0.625, 0.9375, 0.6875, 0.875, 0.6875, 0.875, 0.6875, 0.9375, 0.6875, 0.9375, 0.75, 0.875, 0.75, 0.875, 0.75, 0.9375, 0.75, 0.9375, 0.8125, 0.875, 0.8125, 0.875, 0.8125, 0.9375, 0.8125, 0.9375, 0.875, 0.875, 0.875, 0.875, 0.875, 0.9375, 0.875, 0.9375, 0.9375, 0.875, 0.9375, 0.9375, 0.0, 1.0, 0.0, 1.0, 0.0625, 0.9375, 0.0625, 0.9375, 0.0625, 1.0, 0.0625, 1.0, 0.125, 0.9375, 0.125, 0.9375, 0.125, 1.0, 0.125, 1.0, 0.1875, 0.9375, 0.1875, 0.9375, 0.1875, 1.0, 0.1875, 1.0, 0.25, 0.9375, 0.25, 0.9375, 0.25, 1.0, 0.25, 1.0, 0.3125, 0.9375, 0.3125, 0.9375, 0.3125, 1.0, 0.3125, 1.0, 0.375, 0.9375, 0.375, 0.9375, 0.375, 1.0, 0.375, 1.0, 0.4375, 0.9375, 0.4375, 0.9375, 0.4375, 1.0, 0.4375, 1.0, 0.5, 0.9375, 0.5, 0.9375, 0.5, 1.0, 0.5, 1.0, 0.5625, 0.9375, 0.5625, 0.9375, 0.5625, 1.0, 0.5625, 1.0, 0.625, 0.9375, 0.625, 0.9375, 0.625, 1.0, 0.625, 1.0, 0.6875, 0.9375, 0.6875, 0.9375, 0.6875, 1.0, 0.6875, 1.0, 0.75, 0.9375, 0.75, 0.9375, 0.75, 1.0, 0.75, 1.0, 0.8125, 0.9375, 0.8125, 0.9375, 0.8125, 1.0, 0.8125, 1.0, 0.875, 0.9375, 0.875, 0.9375, 0.875, 1.0, 0.875, 1.0, 0.9375, 0.9375, 0.9375])
me_plane.materials.append(mat_cheese)
me_plane.update()
me_cube_003 = bpy.data.meshes.new('Cube.003')
me_cube_003.from_pydata([(-22.63, -22.63, -3.595), (-29.86, -29.86, 10.78), (-22.63, 22.63, -3.595), (-29.86, 29.86, 10.78), (22.63, -22.63, -3.595), (29.86, -29.86, 10.78), (22.63, 22.63, -3.595), (29.86, 29.86, 10.78), (-29.86, -29.86, 9.042), (-29.86, 29.86, 9.042), (29.86, 29.86, 9.042), (29.86, -29.86, 9.042), (-29.86, 29.86, 6.762), (29.86, 29.86, 6.762), (29.86, -29.86, 6.762), (-29.86, -29.86, 6.762)], [], [(8, 1, 3, 9), (9, 3, 7, 10), (10, 7, 5, 11), (11, 5, 1, 8), (2, 6, 4, 0), (7, 3, 1, 5), (14, 11, 8, 15), (13, 10, 11, 14), (12, 9, 10, 13), (15, 8, 9, 12), (0, 15, 12, 2), (2, 12, 13, 6), (6, 13, 14, 4), (4, 14, 15, 0)])
me_cube_003.polygons.foreach_set('use_smooth', [True] * 14)
_uv = me_cube_003.uv_layers.new(name='UVMap')
_uv.uv.foreach_set('vector', [0.5983, 0.0, 0.625, 0.0, 0.625, 0.25, 0.5983, 0.25, 0.5983, 0.25, 0.625, 0.25, 0.625, 0.5, 0.5983, 0.5, 0.5983, 0.5, 0.625, 0.5, 0.625, 0.75, 0.5983, 0.75, 0.5983, 0.75, 0.625, 0.75, 0.625, 1.0, 0.5983, 1.0, 0.125, 0.5, 0.375, 0.5, 0.375, 0.75, 0.125, 0.75, 0.625, 0.5, 0.875, 0.5, 0.875, 0.75, 0.625, 0.75, 0.4735, 0.75, 0.5983, 0.75, 0.5983, 1.0, 0.4735, 1.0, 0.4735, 0.5, 0.5983, 0.5, 0.5983, 0.75, 0.4735, 0.75, 0.4735, 0.25, 0.5983, 0.25, 0.5983, 0.5, 0.4735, 0.5, 0.4735, 0.0, 0.5983, 0.0, 0.5983, 0.25, 0.4735, 0.25, 0.375, 0.0, 0.4735, 0.0, 0.4735, 0.25, 0.375, 0.25, 0.375, 0.25, 0.4735, 0.25, 0.4735, 0.5, 0.375, 0.5, 0.375, 0.5, 0.4735, 0.5, 0.4735, 0.75, 0.375, 0.75, 0.375, 0.75, 0.4735, 0.75, 0.4735, 1.0, 0.375, 1.0])
me_cube_003.materials.append(mat_bun_material)
me_cube_003.update()
me_cube_004 = bpy.data.meshes.new('Cube.004')
me_cube_004.from_pydata([(-24.9, -24.9, 4.685), (-21.62, -21.62, 8.791), (-24.9, 24.9, 4.685), (-21.62, 21.62, 8.791), (24.9, -24.9, 4.685), (21.62, -21.62, 8.791), (24.9, 24.9, 4.685), (21.62, 21.62, 8.791), (-29.86, -29.86, 8.487), (-29.86, 29.86, 8.487), (29.86, 29.86, 8.487), (29.86, -29.86, 8.487), (-29.86, 29.86, 5.433), (29.86, 29.86, 5.433), (29.86, -29.86, 5.433), (-29.86, -29.86, 5.433)], [], [(8, 1, 3, 9), (9, 3, 7, 10), (10, 7, 5, 11), (11, 5, 1, 8), (2, 6, 4, 0), (7, 3, 1, 5), (14, 11, 8, 15), (13, 10, 11, 14), (12, 9, 10, 13), (15, 8, 9, 12), (0, 15, 12, 2), (2, 12, 13, 6), (6, 13, 14, 4), (4, 14, 15, 0)])
me_cube_004.polygons.foreach_set('use_smooth', [True] * 14)
_uv = me_cube_004.uv_layers.new(name='UVMap')
_uv.uv.foreach_set('vector', [0.5983, 0.0, 0.625, 0.0, 0.625, 0.25, 0.5983, 0.25, 0.5983, 0.25, 0.625, 0.25, 0.625, 0.5, 0.5983, 0.5, 0.5983, 0.5, 0.625, 0.5, 0.625, 0.75, 0.5983, 0.75, 0.5983, 0.75, 0.625, 0.75, 0.625, 1.0, 0.5983, 1.0, 0.125, 0.5, 0.375, 0.5, 0.375, 0.75, 0.125, 0.75, 0.625, 0.5, 0.875, 0.5, 0.875, 0.75, 0.625, 0.75, 0.4735, 0.75, 0.5983, 0.75, 0.5983, 1.0, 0.4735, 1.0, 0.4735, 0.5, 0.5983, 0.5, 0.5983, 0.75, 0.4735, 0.75, 0.4735, 0.25, 0.5983, 0.25, 0.5983, 0.5, 0.4735, 0.5, 0.4735, 0.0, 0.5983, 0.0, 0.5983, 0.25, 0.4735, 0.25, 0.375, 0.0, 0.4735, 0.0, 0.4735, 0.25, 0.375, 0.25, 0.375, 0.25, 0.4735, 0.25, 0.4735, 0.5, 0.375, 0.5, 0.375, 0.5, 0.4735, 0.5, 0.4735, 0.75, 0.375, 0.75, 0.375, 0.75, 0.4735, 0.75, 0.4735, 1.0, 0.375, 1.0])
me_cube_004.materials.append(mat_meat)
me_cube_004.update()

# ---- objects
ob_point = bpy.data.objects.new('Point', light_point)
ob_cube = bpy.data.objects.new('Cube', me_cube)
ob_cube_001 = bpy.data.objects.new('Cube.001', me_cube_001)
ob_plane = bpy.data.objects.new('Plane', me_plane)
ob_cube_002 = bpy.data.objects.new('Cube.002', me_cube_003)
ob_cube_003 = bpy.data.objects.new('Cube.003', me_cube_004)
ob_point_001 = bpy.data.objects.new('Point.001', light_point_001)
ob_point_002 = bpy.data.objects.new('Point.002', light_point_002)
ob_point_003 = bpy.data.objects.new('Point.003', light_point_003)

# ---- transforms, parenting, visibility, modifiers, constraints
ob_point.location = (-82.19, -45.75, 44.25)
ob_cube.location = (0.0, 0.0, 0.0)
_m = ob_cube.modifiers.new('Subdivision', 'SUBSURF')
_m.levels = 6
_m.render_levels = 6
ob_cube_001.location = (0.5504, -0.2439, 4.443)
_m = ob_cube_001.modifiers.new('Subdivision', 'SUBSURF')
_m.levels = 6
_m.render_levels = 6
ob_plane.location = (0.0, 0.0, 22.09)
_m = ob_plane.modifiers.new('Solidify', 'SOLIDIFY')
_m.thickness = 0.08
_m = ob_plane.modifiers.new('Smooth by Angle', 'NODES')
_m.node_group = ng_smooth_by_angle
_m.use_pin_to_last = True
_m.show_group_selector = False
ob_cube_002.location = (0.0, 0.0, 27.11)
ob_cube_002.rotation_euler = (-0.0, 3.142, -0.0)
_m = ob_cube_002.modifiers.new('Subdivision', 'SUBSURF')
_m.levels = 6
_m.render_levels = 6
ob_cube_003.location = (0.5504, -0.2439, 8.543)
_m = ob_cube_003.modifiers.new('Subdivision', 'SUBSURF')
_m.levels = 6
_m.render_levels = 6
ob_point_001.location = (153.3, 42.41, 54.15)
ob_point_002.location = (108.8, -49.15, 65.94)
ob_point_003.location = (-85.58, 39.98, 51.28)

# ---- collection membership
col_collection.objects.link(ob_point)
col_collection.objects.link(ob_cube)
col_collection.objects.link(ob_cube_001)
col_collection.objects.link(ob_plane)
col_collection.objects.link(ob_cube_002)
col_collection.objects.link(ob_cube_003)
col_collection.objects.link(ob_point_001)
col_collection.objects.link(ob_point_002)
col_collection.objects.link(ob_point_003)

# ---- scene / render settings (as saved in the file)
scene.frame_start = 1; scene.frame_end = 250; scene.frame_set(1)
scene.render.engine = 'CYCLES'
bpy.context.view_layer.update()

# ---- added for rendering (the .blend has no active camera): camera
cam_auto = bpy.data.cameras.new('AutoCamera')
cam_auto.lens = 50.0
cam_auto.sensor_width = 36.0
cam_auto.clip_end = 1465.81
ob_auto_camera = bpy.data.objects.new('AutoCamera', cam_auto)
scene.collection.objects.link(ob_auto_camera)
ob_auto_camera.location = (83.7974, -100.349, 82.3484)
ob_auto_camera.rotation_euler = (1.09748, -7.21219e-08, 0.694738)
scene.camera = ob_auto_camera
bpy.context.view_layer.update()
